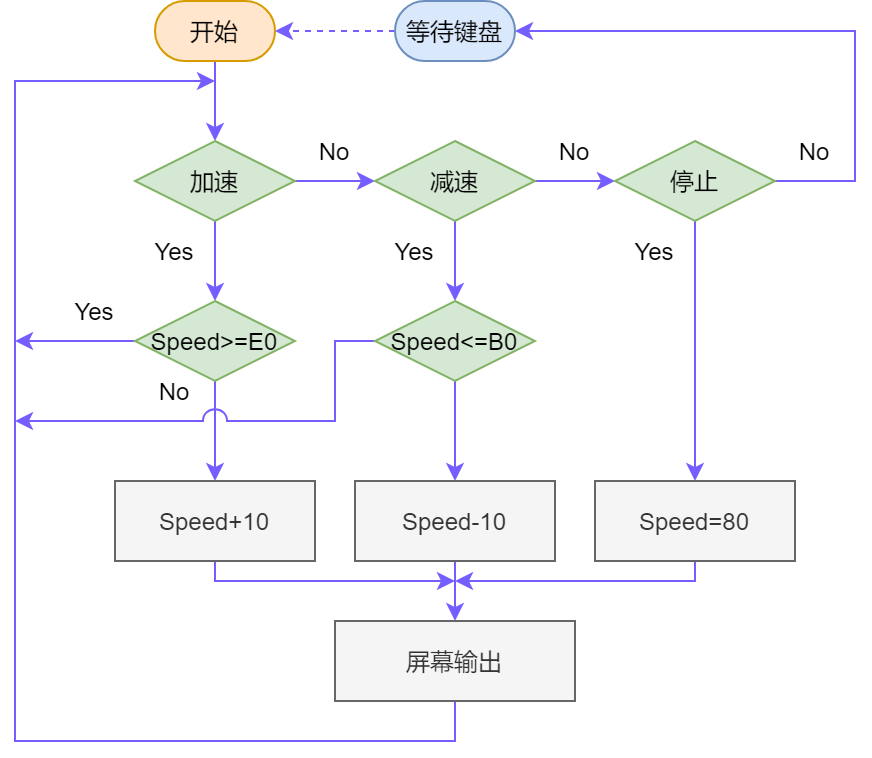

The diagram above was exported from draw.io. Its source (the exported page's mxGraphModel, read from the mxfile embedded in the PNG):
<mxGraphModel dx="556" dy="550" grid="1" gridSize="10" guides="1" tooltips="1" connect="1" arrows="1" fold="1" page="1" pageScale="1" pageWidth="827" pageHeight="1169" math="0" shadow="0">
  <root>
    <mxCell id="KfRMbsdkHW3gyoTFm_a1-0" />
    <mxCell id="KfRMbsdkHW3gyoTFm_a1-1" parent="KfRMbsdkHW3gyoTFm_a1-0" />
    <mxCell id="sCguVipoplK5z-wYyyIZ-2" style="edgeStyle=orthogonalEdgeStyle;rounded=0;orthogonalLoop=1;jettySize=auto;html=1;exitX=0.5;exitY=1;exitDx=0;exitDy=0;entryX=0.5;entryY=0;entryDx=0;entryDy=0;strokeColor=#745EFF;" edge="1" parent="KfRMbsdkHW3gyoTFm_a1-1" source="sCguVipoplK5z-wYyyIZ-3" target="sCguVipoplK5z-wYyyIZ-7">
      <mxGeometry relative="1" as="geometry" />
    </mxCell>
    <mxCell id="sCguVipoplK5z-wYyyIZ-3" value="开始" style="rounded=1;whiteSpace=wrap;html=1;arcSize=50;fillColor=#ffe6cc;strokeColor=#d79b00;" vertex="1" parent="KfRMbsdkHW3gyoTFm_a1-1">
      <mxGeometry x="330" y="90" width="60" height="30" as="geometry" />
    </mxCell>
    <mxCell id="sCguVipoplK5z-wYyyIZ-47" style="edgeStyle=orthogonalEdgeStyle;rounded=0;jumpStyle=arc;jumpSize=12;orthogonalLoop=1;jettySize=auto;html=1;exitX=0.5;exitY=1;exitDx=0;exitDy=0;strokeColor=#745EFF;" edge="1" parent="KfRMbsdkHW3gyoTFm_a1-1" source="sCguVipoplK5z-wYyyIZ-5">
      <mxGeometry relative="1" as="geometry">
        <mxPoint x="480" y="380" as="targetPoint" />
        <Array as="points">
          <mxPoint x="360" y="380" />
        </Array>
      </mxGeometry>
    </mxCell>
    <mxCell id="sCguVipoplK5z-wYyyIZ-5" value="Speed+10" style="rounded=1;whiteSpace=wrap;html=1;arcSize=0;fillColor=#f5f5f5;fontColor=#333333;strokeColor=#666666;" vertex="1" parent="KfRMbsdkHW3gyoTFm_a1-1">
      <mxGeometry x="310" y="330" width="100" height="40" as="geometry" />
    </mxCell>
    <mxCell id="sCguVipoplK5z-wYyyIZ-19" style="edgeStyle=orthogonalEdgeStyle;rounded=0;orthogonalLoop=1;jettySize=auto;html=1;exitX=1;exitY=0.5;exitDx=0;exitDy=0;strokeColor=#745EFF;" edge="1" parent="KfRMbsdkHW3gyoTFm_a1-1" source="sCguVipoplK5z-wYyyIZ-7" target="sCguVipoplK5z-wYyyIZ-15">
      <mxGeometry relative="1" as="geometry" />
    </mxCell>
    <mxCell id="sCguVipoplK5z-wYyyIZ-23" style="edgeStyle=orthogonalEdgeStyle;rounded=0;orthogonalLoop=1;jettySize=auto;html=1;exitX=0.5;exitY=1;exitDx=0;exitDy=0;entryX=0.5;entryY=0;entryDx=0;entryDy=0;strokeColor=#745EFF;" edge="1" parent="KfRMbsdkHW3gyoTFm_a1-1" source="sCguVipoplK5z-wYyyIZ-7" target="sCguVipoplK5z-wYyyIZ-22">
      <mxGeometry relative="1" as="geometry" />
    </mxCell>
    <mxCell id="sCguVipoplK5z-wYyyIZ-7" value="加速" style="rhombus;whiteSpace=wrap;html=1;fillColor=#d5e8d4;strokeColor=#82b366;" vertex="1" parent="KfRMbsdkHW3gyoTFm_a1-1">
      <mxGeometry x="320" y="160" width="80" height="40" as="geometry" />
    </mxCell>
    <mxCell id="sCguVipoplK5z-wYyyIZ-8" value="Yes" style="text;html=1;strokeColor=none;fillColor=none;align=center;verticalAlign=middle;whiteSpace=wrap;rounded=0;" vertex="1" parent="KfRMbsdkHW3gyoTFm_a1-1">
      <mxGeometry x="320" y="200" width="40" height="30" as="geometry" />
    </mxCell>
    <mxCell id="sCguVipoplK5z-wYyyIZ-10" value="No" style="text;html=1;strokeColor=none;fillColor=none;align=center;verticalAlign=middle;whiteSpace=wrap;rounded=0;" vertex="1" parent="KfRMbsdkHW3gyoTFm_a1-1">
      <mxGeometry x="400" y="150" width="40" height="30" as="geometry" />
    </mxCell>
    <mxCell id="sCguVipoplK5z-wYyyIZ-32" style="edgeStyle=orthogonalEdgeStyle;rounded=0;orthogonalLoop=1;jettySize=auto;html=1;exitX=0.5;exitY=1;exitDx=0;exitDy=0;strokeColor=#745EFF;" edge="1" parent="KfRMbsdkHW3gyoTFm_a1-1" source="sCguVipoplK5z-wYyyIZ-12">
      <mxGeometry relative="1" as="geometry">
        <mxPoint x="360" y="130" as="targetPoint" />
        <Array as="points">
          <mxPoint x="480" y="460" />
          <mxPoint x="260" y="460" />
          <mxPoint x="260" y="130" />
        </Array>
      </mxGeometry>
    </mxCell>
    <mxCell id="sCguVipoplK5z-wYyyIZ-12" value="屏幕输出" style="rounded=1;whiteSpace=wrap;html=1;arcSize=0;fillColor=#f5f5f5;fontColor=#333333;strokeColor=#666666;" vertex="1" parent="KfRMbsdkHW3gyoTFm_a1-1">
      <mxGeometry x="420" y="400" width="120" height="40" as="geometry" />
    </mxCell>
    <mxCell id="sCguVipoplK5z-wYyyIZ-20" style="edgeStyle=orthogonalEdgeStyle;rounded=0;orthogonalLoop=1;jettySize=auto;html=1;exitX=1;exitY=0.5;exitDx=0;exitDy=0;strokeColor=#745EFF;" edge="1" parent="KfRMbsdkHW3gyoTFm_a1-1" source="sCguVipoplK5z-wYyyIZ-15" target="sCguVipoplK5z-wYyyIZ-16">
      <mxGeometry relative="1" as="geometry" />
    </mxCell>
    <mxCell id="sCguVipoplK5z-wYyyIZ-35" style="edgeStyle=orthogonalEdgeStyle;rounded=0;orthogonalLoop=1;jettySize=auto;html=1;exitX=0.5;exitY=1;exitDx=0;exitDy=0;entryX=0.5;entryY=0;entryDx=0;entryDy=0;strokeColor=#745EFF;" edge="1" parent="KfRMbsdkHW3gyoTFm_a1-1" source="sCguVipoplK5z-wYyyIZ-15" target="sCguVipoplK5z-wYyyIZ-25">
      <mxGeometry relative="1" as="geometry" />
    </mxCell>
    <mxCell id="sCguVipoplK5z-wYyyIZ-15" value="减速" style="rhombus;whiteSpace=wrap;html=1;fillColor=#d5e8d4;strokeColor=#82b366;" vertex="1" parent="KfRMbsdkHW3gyoTFm_a1-1">
      <mxGeometry x="440" y="160" width="80" height="40" as="geometry" />
    </mxCell>
    <mxCell id="sCguVipoplK5z-wYyyIZ-45" style="edgeStyle=orthogonalEdgeStyle;rounded=0;jumpStyle=arc;jumpSize=12;orthogonalLoop=1;jettySize=auto;html=1;exitX=0.5;exitY=1;exitDx=0;exitDy=0;strokeColor=#745EFF;" edge="1" parent="KfRMbsdkHW3gyoTFm_a1-1" source="sCguVipoplK5z-wYyyIZ-16" target="sCguVipoplK5z-wYyyIZ-44">
      <mxGeometry relative="1" as="geometry" />
    </mxCell>
    <mxCell id="sCguVipoplK5z-wYyyIZ-53" style="edgeStyle=orthogonalEdgeStyle;rounded=0;jumpStyle=arc;jumpSize=12;orthogonalLoop=1;jettySize=auto;html=1;exitX=1;exitY=0.5;exitDx=0;exitDy=0;entryX=1;entryY=0.5;entryDx=0;entryDy=0;strokeColor=#745EFF;" edge="1" parent="KfRMbsdkHW3gyoTFm_a1-1" source="sCguVipoplK5z-wYyyIZ-16" target="sCguVipoplK5z-wYyyIZ-50">
      <mxGeometry relative="1" as="geometry">
        <Array as="points">
          <mxPoint x="680" y="180" />
          <mxPoint x="680" y="105" />
        </Array>
      </mxGeometry>
    </mxCell>
    <mxCell id="sCguVipoplK5z-wYyyIZ-16" value="停止" style="rhombus;whiteSpace=wrap;html=1;fillColor=#d5e8d4;strokeColor=#82b366;" vertex="1" parent="KfRMbsdkHW3gyoTFm_a1-1">
      <mxGeometry x="560" y="160" width="80" height="40" as="geometry" />
    </mxCell>
    <mxCell id="sCguVipoplK5z-wYyyIZ-17" value="No" style="text;html=1;strokeColor=none;fillColor=none;align=center;verticalAlign=middle;whiteSpace=wrap;rounded=0;" vertex="1" parent="KfRMbsdkHW3gyoTFm_a1-1">
      <mxGeometry x="520" y="150" width="40" height="30" as="geometry" />
    </mxCell>
    <mxCell id="sCguVipoplK5z-wYyyIZ-30" style="edgeStyle=orthogonalEdgeStyle;rounded=0;orthogonalLoop=1;jettySize=auto;html=1;exitX=0.5;exitY=1;exitDx=0;exitDy=0;entryX=0.5;entryY=0;entryDx=0;entryDy=0;strokeColor=#745EFF;" edge="1" parent="KfRMbsdkHW3gyoTFm_a1-1" source="sCguVipoplK5z-wYyyIZ-22" target="sCguVipoplK5z-wYyyIZ-5">
      <mxGeometry relative="1" as="geometry" />
    </mxCell>
    <mxCell id="sCguVipoplK5z-wYyyIZ-33" style="edgeStyle=orthogonalEdgeStyle;rounded=0;orthogonalLoop=1;jettySize=auto;html=1;exitX=0;exitY=0.5;exitDx=0;exitDy=0;strokeColor=#745EFF;" edge="1" parent="KfRMbsdkHW3gyoTFm_a1-1" source="sCguVipoplK5z-wYyyIZ-22">
      <mxGeometry relative="1" as="geometry">
        <mxPoint x="260" y="260" as="targetPoint" />
      </mxGeometry>
    </mxCell>
    <mxCell id="sCguVipoplK5z-wYyyIZ-22" value="Speed&amp;gt;=E0" style="rhombus;whiteSpace=wrap;html=1;fillColor=#d5e8d4;strokeColor=#82b366;" vertex="1" parent="KfRMbsdkHW3gyoTFm_a1-1">
      <mxGeometry x="320" y="240" width="80" height="40" as="geometry" />
    </mxCell>
    <mxCell id="sCguVipoplK5z-wYyyIZ-24" value="Yes" style="text;html=1;strokeColor=none;fillColor=none;align=center;verticalAlign=middle;whiteSpace=wrap;rounded=0;" vertex="1" parent="KfRMbsdkHW3gyoTFm_a1-1">
      <mxGeometry x="280" y="230" width="40" height="30" as="geometry" />
    </mxCell>
    <mxCell id="sCguVipoplK5z-wYyyIZ-36" style="edgeStyle=orthogonalEdgeStyle;rounded=0;orthogonalLoop=1;jettySize=auto;html=1;exitX=0;exitY=0.5;exitDx=0;exitDy=0;strokeColor=#745EFF;jumpStyle=arc;jumpSize=12;" edge="1" parent="KfRMbsdkHW3gyoTFm_a1-1" source="sCguVipoplK5z-wYyyIZ-25">
      <mxGeometry relative="1" as="geometry">
        <mxPoint x="260" y="300" as="targetPoint" />
        <Array as="points">
          <mxPoint x="420" y="260" />
          <mxPoint x="420" y="300" />
        </Array>
      </mxGeometry>
    </mxCell>
    <mxCell id="sCguVipoplK5z-wYyyIZ-38" style="edgeStyle=orthogonalEdgeStyle;rounded=0;jumpStyle=arc;jumpSize=12;orthogonalLoop=1;jettySize=auto;html=1;exitX=0.5;exitY=1;exitDx=0;exitDy=0;entryX=0.5;entryY=0;entryDx=0;entryDy=0;strokeColor=#745EFF;" edge="1" parent="KfRMbsdkHW3gyoTFm_a1-1" source="sCguVipoplK5z-wYyyIZ-25" target="sCguVipoplK5z-wYyyIZ-37">
      <mxGeometry relative="1" as="geometry" />
    </mxCell>
    <mxCell id="sCguVipoplK5z-wYyyIZ-25" value="Speed&amp;lt;=B0" style="rhombus;whiteSpace=wrap;html=1;fillColor=#d5e8d4;strokeColor=#82b366;" vertex="1" parent="KfRMbsdkHW3gyoTFm_a1-1">
      <mxGeometry x="440" y="240" width="80" height="40" as="geometry" />
    </mxCell>
    <mxCell id="sCguVipoplK5z-wYyyIZ-31" value="No" style="text;html=1;strokeColor=none;fillColor=none;align=center;verticalAlign=middle;whiteSpace=wrap;rounded=0;" vertex="1" parent="KfRMbsdkHW3gyoTFm_a1-1">
      <mxGeometry x="320" y="270" width="40" height="30" as="geometry" />
    </mxCell>
    <mxCell id="sCguVipoplK5z-wYyyIZ-34" value="Yes" style="text;html=1;strokeColor=none;fillColor=none;align=center;verticalAlign=middle;whiteSpace=wrap;rounded=0;" vertex="1" parent="KfRMbsdkHW3gyoTFm_a1-1">
      <mxGeometry x="440" y="200" width="40" height="30" as="geometry" />
    </mxCell>
    <mxCell id="sCguVipoplK5z-wYyyIZ-42" style="edgeStyle=orthogonalEdgeStyle;rounded=0;jumpStyle=arc;jumpSize=12;orthogonalLoop=1;jettySize=auto;html=1;exitX=0.5;exitY=1;exitDx=0;exitDy=0;entryX=0.5;entryY=0;entryDx=0;entryDy=0;strokeColor=#745EFF;" edge="1" parent="KfRMbsdkHW3gyoTFm_a1-1" source="sCguVipoplK5z-wYyyIZ-37" target="sCguVipoplK5z-wYyyIZ-12">
      <mxGeometry relative="1" as="geometry" />
    </mxCell>
    <mxCell id="sCguVipoplK5z-wYyyIZ-37" value="Speed-10" style="rounded=1;whiteSpace=wrap;html=1;arcSize=0;fillColor=#f5f5f5;fontColor=#333333;strokeColor=#666666;" vertex="1" parent="KfRMbsdkHW3gyoTFm_a1-1">
      <mxGeometry x="430" y="330" width="100" height="40" as="geometry" />
    </mxCell>
    <mxCell id="sCguVipoplK5z-wYyyIZ-48" style="edgeStyle=orthogonalEdgeStyle;rounded=0;jumpStyle=arc;jumpSize=12;orthogonalLoop=1;jettySize=auto;html=1;exitX=0.5;exitY=1;exitDx=0;exitDy=0;strokeColor=#745EFF;" edge="1" parent="KfRMbsdkHW3gyoTFm_a1-1" source="sCguVipoplK5z-wYyyIZ-44">
      <mxGeometry relative="1" as="geometry">
        <mxPoint x="480" y="380" as="targetPoint" />
        <Array as="points">
          <mxPoint x="600" y="380" />
        </Array>
      </mxGeometry>
    </mxCell>
    <mxCell id="sCguVipoplK5z-wYyyIZ-44" value="Speed=80" style="rounded=1;whiteSpace=wrap;html=1;arcSize=0;fillColor=#f5f5f5;fontColor=#333333;strokeColor=#666666;" vertex="1" parent="KfRMbsdkHW3gyoTFm_a1-1">
      <mxGeometry x="550" y="330" width="100" height="40" as="geometry" />
    </mxCell>
    <mxCell id="sCguVipoplK5z-wYyyIZ-49" value="Yes" style="text;html=1;strokeColor=none;fillColor=none;align=center;verticalAlign=middle;whiteSpace=wrap;rounded=0;" vertex="1" parent="KfRMbsdkHW3gyoTFm_a1-1">
      <mxGeometry x="560" y="200" width="40" height="30" as="geometry" />
    </mxCell>
    <mxCell id="sCguVipoplK5z-wYyyIZ-52" style="edgeStyle=orthogonalEdgeStyle;rounded=0;jumpStyle=arc;jumpSize=12;orthogonalLoop=1;jettySize=auto;html=1;exitX=0;exitY=0.5;exitDx=0;exitDy=0;entryX=1;entryY=0.5;entryDx=0;entryDy=0;strokeColor=#745EFF;dashed=1;" edge="1" parent="KfRMbsdkHW3gyoTFm_a1-1" source="sCguVipoplK5z-wYyyIZ-50" target="sCguVipoplK5z-wYyyIZ-3">
      <mxGeometry relative="1" as="geometry" />
    </mxCell>
    <mxCell id="sCguVipoplK5z-wYyyIZ-50" value="等待键盘" style="rounded=1;whiteSpace=wrap;html=1;arcSize=50;fillColor=#dae8fc;strokeColor=#6c8ebf;" vertex="1" parent="KfRMbsdkHW3gyoTFm_a1-1">
      <mxGeometry x="450" y="90" width="60" height="30" as="geometry" />
    </mxCell>
    <mxCell id="sCguVipoplK5z-wYyyIZ-54" value="No" style="text;html=1;strokeColor=none;fillColor=none;align=center;verticalAlign=middle;whiteSpace=wrap;rounded=0;" vertex="1" parent="KfRMbsdkHW3gyoTFm_a1-1">
      <mxGeometry x="640" y="150" width="40" height="30" as="geometry" />
    </mxCell>
  </root>
</mxGraphModel>